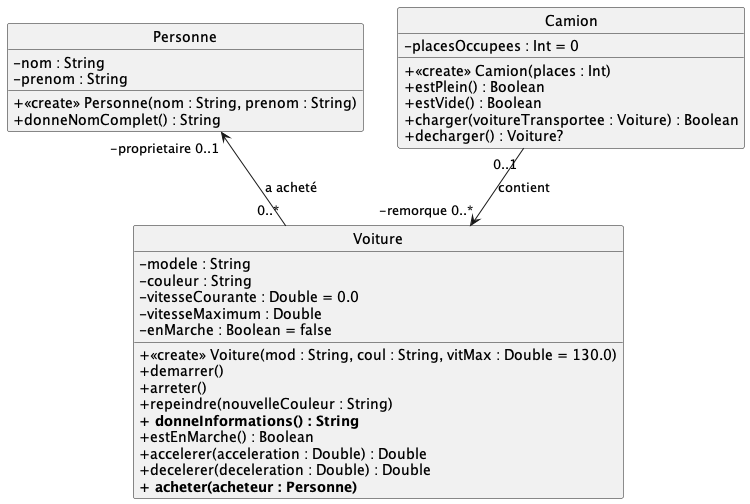

The diagram above was rendered by PlantUML. Its source (embedded in the PNG):
@startuml
hide circle
'skinparam monochrome true
skinparam classAttributeIconSize 0
skinparam backgroundcolor white

class Voiture {
    - modele : String
    - couleur : String
    - vitesseCourante : Double = 0.0
    - vitesseMaximum : Double
    - enMarche : Boolean = false
    + <<create>> Voiture(mod : String, coul : String, vitMax : Double = 130.0)
    + demarrer()
    + arreter()
    + repeindre(nouvelleCouleur : String)
    <b>+ donneInformations() : String</b>
    + estEnMarche() : Boolean
    + accelerer(acceleration : Double) : Double
    + decelerer(deceleration : Double) : Double
    <b>+ acheter(acheteur : Personne)</b>
}

class Personne {
    - nom : String
    - prenom : String
    + <<create>> Personne(nom : String, prenom : String)
    + donneNomComplet() : String
}


class Camion {
    - placesOccupees : Int = 0
    + <<create>> Camion(places : Int)
    + estPlein() : Boolean
    + estVide() : Boolean
    + charger(voitureTransportee : Voiture) : Boolean
    + decharger() : Voiture?
}

Personne "-proprietaire 0..1" <-- "0..*" Voiture : a acheté
Camion "0..1" --> "-remorque 0..*" Voiture : contient


@enduml